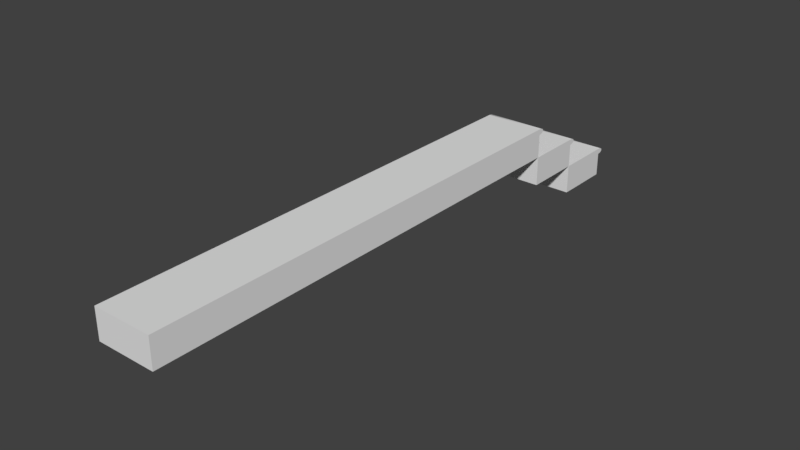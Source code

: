 # Source: stairs.blend  (saved by Blender 2.77.0; exported with 4.5.12 LTS)
import bpy
from mathutils import Matrix  # noqa: F401  (used for matrix-valued properties, if any)

bpy.ops.wm.read_factory_settings(use_empty=True)
scene = bpy.context.scene
scene.name = 'Scene'

# ---- collections
col_collection_1 = bpy.data.collections.new('Collection 1'); scene.collection.children.link(col_collection_1)

# ---- world
world_world = bpy.data.worlds.new('World'); scene.world = world_world
world_world.color = (0.05088, 0.05088, 0.05088)
world_world.use_sun_shadow = False
world_world.sun_shadow_jitter_overblur = 0.0
world_world.cycles.sampling_method = 'MANUAL'

# ---- meshes
me_cube_005 = bpy.data.meshes.new('Cube.005')
me_cube_005.from_pydata([(-1.0, -1.0, 3.0), (-1.0, -1.0, 2.6), (1.0, -1.0, 3.0), (1.0, -1.0, 2.6), (-1.0, -0.8, 2.8), (1.0, -0.8, 2.8), (1.0, -0.8098, 2.738), (-1.0, -0.8098, 2.738), (-1.0, -1.0, 3.0), (-1.0, -0.9382, 2.99), (-1.0, -0.8824, 2.962), (-1.0, -0.8382, 2.918), (-1.0, -0.8098, 2.862), (-1.0, -0.8382, 2.682), (-1.0, -0.8824, 2.638), (-1.0, -0.9382, 2.61), (1.0, -0.8098, 2.862), (1.0, -0.9382, 2.61), (1.0, -0.8824, 2.638), (1.0, -0.8382, 2.682), (1.0, -0.8382, 2.918), (1.0, -0.8824, 2.962), (1.0, -0.9382, 2.99), (1.0, -1.0, 3.0), (-1.0, 1.0, 1.0), (-1.0, 1.0, 0.6), (1.0, 1.0, 1.0), (1.0, 1.0, 0.6), (-1.0, 1.2, 0.8), (1.0, 1.2, 0.8), (1.0, 1.19, 0.7382), (-1.0, 1.19, 0.7382), (-1.0, 1.0, 1.0), (-1.0, 1.062, 0.9902), (-1.0, 1.118, 0.9618), (-1.0, 1.162, 0.9176), (-1.0, 1.19, 0.8618), (-1.0, 1.162, 0.6824), (-1.0, 1.118, 0.6382), (-1.0, 1.062, 0.6098), (1.0, 1.19, 0.8618), (1.0, 1.062, 0.6098), (1.0, 1.118, 0.6382), (1.0, 1.162, 0.6824), (1.0, 1.162, 0.9176), (1.0, 1.118, 0.9618), (1.0, 1.062, 0.9902), (1.0, 1.0, 1.0), (-1.0, 3.0, -1.0), (-1.0, 3.0, -1.4), (1.0, 3.0, -1.0), (1.0, 3.0, -1.4), (-1.0, 3.2, -1.2), (1.0, 3.2, -1.2), (1.0, 3.19, -1.262), (-1.0, 3.19, -1.262), (-1.0, 3.0, -1.0), (-1.0, 3.062, -1.01), (-1.0, 3.118, -1.038), (-1.0, 3.162, -1.082), (-1.0, 3.19, -1.138), (-1.0, 3.162, -1.318), (-1.0, 3.118, -1.362), (-1.0, 3.062, -1.39), (1.0, 3.19, -1.138), (1.0, 3.062, -1.39), (1.0, 3.118, -1.362), (1.0, 3.162, -1.318), (1.0, 3.162, -1.082), (1.0, 3.118, -1.038), (1.0, 3.062, -1.01), (1.0, 3.0, -1.0)], [], [(4, 5, 6, 7), (0, 8, 9, 10, 11, 12, 4, 7, 13, 14, 15, 1), (12, 16, 5, 4), (3, 17, 18, 19, 6, 5, 16, 20, 21, 22, 23, 2), (7, 6, 19, 13), (8, 23, 22, 9), (9, 22, 21, 10), (10, 21, 20, 11), (11, 20, 16, 12), (13, 19, 18, 14), (14, 18, 17, 15), (15, 17, 3, 1), (28, 29, 30, 31), (24, 32, 33, 34, 35, 36, 28, 31, 37, 38, 39, 25), (36, 40, 29, 28), (27, 41, 42, 43, 30, 29, 40, 44, 45, 46, 47, 26), (31, 30, 43, 37), (32, 47, 46, 33), (33, 46, 45, 34), (34, 45, 44, 35), (35, 44, 40, 36), (37, 43, 42, 38), (38, 42, 41, 39), (39, 41, 27, 25), (52, 53, 54, 55), (48, 56, 57, 58, 59, 60, 52, 55, 61, 62, 63, 49), (60, 64, 53, 52), (51, 65, 66, 67, 54, 53, 64, 68, 69, 70, 71, 50), (55, 54, 67, 61), (56, 71, 70, 57), (57, 70, 69, 58), (58, 69, 68, 59), (59, 68, 64, 60), (61, 67, 66, 62), (62, 66, 65, 63), (63, 65, 51, 49)])
me_cube_005.polygons.foreach_set('use_smooth', [1, 0, 1, 0, 1, 1, 1, 1, 1, 1, 1, 1, 1, 0, 1, 0, 1, 1, 1, 1, 1, 1, 1, 1, 1, 0, 1, 0, 1, 1, 1, 1, 1, 1, 1, 1])
_uv = me_cube_005.uv_layers.new(name='UVMap')
_uv.uv.foreach_set('vector', [0.0, 0.0, 1.0, 0.0, 1.0, 1.0, 0.0, 1.0, 0.5, 1.0, 0.75, 0.933, 0.933, 0.75, 1.0, 0.5, 0.933, 0.25, 0.75, 0.06699, 0.5, 0.0, 0.25, 0.06699, 0.06699, 0.25, 0.0, 0.5, 0.06699, 0.75, 0.25, 0.933, 0.0, 0.0, 1.0, 0.0, 1.0, 1.0, 0.0, 1.0, 0.5, 1.0, 0.75, 0.933, 0.933, 0.75, 1.0, 0.5, 0.933, 0.25, 0.75, 0.06699, 0.5, 0.0, 0.25, 0.06699, 0.06699, 0.25, 0.0, 0.5, 0.06699, 0.75, 0.25, 0.933, 0.0, 0.0, 1.0, 0.0, 1.0, 1.0, 0.0, 1.0, 0.0, 0.0, 1.0, 0.0, 1.0, 1.0, 0.0, 1.0, 0.0, 0.0, 1.0, 0.0, 1.0, 1.0, 0.0, 1.0, 0.0, 0.0, 1.0, 0.0, 1.0, 1.0, 0.0, 1.0, 0.0, 0.0, 1.0, 0.0, 1.0, 1.0, 0.0, 1.0, 0.0, 0.0, 1.0, 0.0, 1.0, 1.0, 0.0, 1.0, 0.0, 0.0, 1.0, 0.0, 1.0, 1.0, 0.0, 1.0, 0.0, 0.0, 1.0, 0.0, 1.0, 1.0, 0.0, 1.0, 0.0, 0.0, 1.0, 0.0, 1.0, 1.0, 0.0, 1.0, 0.5, 1.0, 0.75, 0.933, 0.933, 0.75, 1.0, 0.5, 0.933, 0.25, 0.75, 0.06699, 0.5, 0.0, 0.25, 0.06699, 0.06699, 0.25, 0.0, 0.5, 0.06699, 0.75, 0.25, 0.933, 0.0, 0.0, 1.0, 0.0, 1.0, 1.0, 0.0, 1.0, 0.5, 1.0, 0.75, 0.933, 0.933, 0.75, 1.0, 0.5, 0.933, 0.25, 0.75, 0.06699, 0.5, 0.0, 0.25, 0.06699, 0.06699, 0.25, 0.0, 0.5, 0.06699, 0.75, 0.25, 0.933, 0.0, 0.0, 1.0, 0.0, 1.0, 1.0, 0.0, 1.0, 0.0, 0.0, 1.0, 0.0, 1.0, 1.0, 0.0, 1.0, 0.0, 0.0, 1.0, 0.0, 1.0, 1.0, 0.0, 1.0, 0.0, 0.0, 1.0, 0.0, 1.0, 1.0, 0.0, 1.0, 0.0, 0.0, 1.0, 0.0, 1.0, 1.0, 0.0, 1.0, 0.0, 0.0, 1.0, 0.0, 1.0, 1.0, 0.0, 1.0, 0.0, 0.0, 1.0, 0.0, 1.0, 1.0, 0.0, 1.0, 0.0, 0.0, 1.0, 0.0, 1.0, 1.0, 0.0, 1.0, 0.0, 0.0, 1.0, 0.0, 1.0, 1.0, 0.0, 1.0, 0.5, 1.0, 0.75, 0.933, 0.933, 0.75, 1.0, 0.5, 0.933, 0.25, 0.75, 0.06699, 0.5, 0.0, 0.25, 0.06699, 0.06699, 0.25, 0.0, 0.5, 0.06699, 0.75, 0.25, 0.933, 0.0, 0.0, 1.0, 0.0, 1.0, 1.0, 0.0, 1.0, 0.5, 1.0, 0.75, 0.933, 0.933, 0.75, 1.0, 0.5, 0.933, 0.25, 0.75, 0.06699, 0.5, 0.0, 0.25, 0.06699, 0.06699, 0.25, 0.0, 0.5, 0.06699, 0.75, 0.25, 0.933, 0.0, 0.0, 1.0, 0.0, 1.0, 1.0, 0.0, 1.0, 0.0, 0.0, 1.0, 0.0, 1.0, 1.0, 0.0, 1.0, 0.0, 0.0, 1.0, 0.0, 1.0, 1.0, 0.0, 1.0, 0.0, 0.0, 1.0, 0.0, 1.0, 1.0, 0.0, 1.0, 0.0, 0.0, 1.0, 0.0, 1.0, 1.0, 0.0, 1.0, 0.0, 0.0, 1.0, 0.0, 1.0, 1.0, 0.0, 1.0, 0.0, 0.0, 1.0, 0.0, 1.0, 1.0, 0.0, 1.0, 0.0, 0.0, 1.0, 0.0, 1.0, 1.0, 0.0, 1.0])
me_cube_005.use_remesh_preserve_volume = False
me_cube_005.use_remesh_preserve_attributes = False
me_cube_005.use_mirror_vertex_groups = False
me_cube_005.update()
me_cube_004 = bpy.data.meshes.new('Cube.004')
me_cube_004.from_pydata([(-1.0, -17.0, 3.0), (-1.0, -1.0, 3.0), (1.0, -17.0, 3.0), (1.0, -1.0, 3.0), (-1.0, -1.0, 1.0), (-1.0, 1.0, 1.0), (1.0, -1.0, 1.0), (1.0, 1.0, 1.0), (-1.0, 1.0, -1.0), (-1.0, 3.0, -1.0), (1.0, 1.0, -1.0), (1.0, 3.0, -1.0)], [], [(2, 3, 1, 0), (6, 7, 5, 4), (10, 11, 9, 8)])
_uv = me_cube_004.uv_layers.new(name='UVMap')
_uv.uv.foreach_set('vector', [0.0, 0.0, 1.0, 0.0, 1.0, 1.0, 0.0, 1.0, 0.0, 0.0, 1.0, 0.0, 1.0, 1.0, 0.0, 1.0, 0.0, 0.0, 1.0, 0.0, 1.0, 1.0, 0.0, 1.0])
me_cube_004.use_remesh_preserve_volume = False
me_cube_004.use_remesh_preserve_attributes = False
me_cube_004.use_mirror_vertex_groups = False
me_cube_004.update()
me_cube_002 = bpy.data.meshes.new('Cube.002')
me_cube_002.from_pydata([(-1.0, -17.0, 3.0), (-1.0, -1.0, 3.0), (-1.0, -1.0, 3.0), (-1.0, -1.062, 2.99), (-1.0, -1.118, 2.962), (-1.0, -1.162, 2.918), (-1.0, -1.19, 2.862), (-1.0, -1.2, 2.8), (-1.0, -1.19, 2.738), (-1.0, -1.162, 2.682), (-1.0, -1.118, 2.638), (-1.0, -1.062, 2.61), (-1.0, -1.0, 2.6), (-1.0, -1.0, 1.0), (-1.0, -17.0, 1.0), (1.0, -17.0, 3.0), (1.0, -17.0, 1.0), (1.0, -1.0, 3.0), (1.0, -1.0, 3.0), (1.0, -1.0, 2.6), (1.0, -1.0, 1.0), (1.0, -1.062, 2.61), (1.0, -1.118, 2.638), (1.0, -1.162, 2.682), (1.0, -1.19, 2.738), (1.0, -1.2, 2.8), (1.0, -1.19, 2.862), (1.0, -1.162, 2.918), (1.0, -1.118, 2.962), (1.0, -1.062, 2.99), (-1.0, -1.0, 3.0), (1.0, -1.0, 3.0), (-1.0, -1.0, 1.0), (-1.0, 1.0, 1.0), (-1.0, 1.0, 1.0), (-1.0, 0.9382, 0.9902), (-1.0, 0.8824, 0.9618), (-1.0, 0.8382, 0.9176), (-1.0, 0.8098, 0.8618), (-1.0, 0.8, 0.8), (-1.0, 0.8098, 0.7382), (-1.0, 0.8382, 0.6824), (-1.0, 0.8824, 0.6382), (-1.0, 0.9382, 0.6098), (-1.0, 1.0, 0.6), (-1.0, 1.0, -1.0), (-1.0, -1.0, -1.0), (1.0, -1.0, 1.0), (1.0, -1.0, -1.0), (1.0, 1.0, 1.0), (1.0, 1.0, 1.0), (1.0, 1.0, 0.6), (1.0, 1.0, -1.0), (1.0, 0.9382, 0.6098), (1.0, 0.8824, 0.6382), (1.0, 0.8382, 0.6824), (1.0, 0.8098, 0.7382), (1.0, 0.8, 0.8), (1.0, 0.8098, 0.8618), (1.0, 0.8382, 0.9176), (1.0, 0.8824, 0.9618), (1.0, 0.9382, 0.9902), (-1.0, 1.0, 1.0), (1.0, 1.0, 1.0), (-1.0, 1.0, -1.0), (-1.0, 3.0, -1.0), (-1.0, 3.0, -1.0), (-1.0, 2.938, -1.01), (-1.0, 2.882, -1.038), (-1.0, 2.838, -1.082), (-1.0, 2.81, -1.138), (-1.0, 2.8, -1.2), (-1.0, 2.81, -1.262), (-1.0, 2.838, -1.318), (-1.0, 2.882, -1.362), (-1.0, 2.938, -1.39), (-1.0, 3.0, -1.4), (-1.0, 3.0, -3.0), (-1.0, 1.0, -3.0), (1.0, 1.0, -1.0), (1.0, 1.0, -3.0), (1.0, 3.0, -1.0), (1.0, 3.0, -1.0), (1.0, 3.0, -1.4), (1.0, 3.0, -3.0), (1.0, 2.938, -1.39), (1.0, 2.882, -1.362), (1.0, 2.838, -1.318), (1.0, 2.81, -1.262), (1.0, 2.8, -1.2), (1.0, 2.81, -1.138), (1.0, 2.838, -1.082), (1.0, 2.882, -1.038), (1.0, 2.938, -1.01), (-1.0, 3.0, -1.0), (1.0, 3.0, -1.0)], [], [(0, 1, 2, 3, 4, 5, 6, 7, 8, 9, 10, 11, 12, 13, 14), (15, 0, 14, 16), (1, 17, 18, 2), (19, 20, 13, 12), (14, 13, 20, 16), (17, 15, 16, 20, 19, 21, 22, 23, 24, 25, 26, 27, 28, 29, 18), (2, 12, 11, 10, 9, 8, 7, 6, 5, 4, 3), (19, 18, 29, 28, 27, 26, 25, 24, 23, 22, 21), (18, 31, 30, 2), (32, 33, 34, 35, 36, 37, 38, 39, 40, 41, 42, 43, 44, 45, 46), (47, 32, 46, 48), (33, 49, 50, 34), (51, 52, 45, 44), (46, 45, 52, 48), (49, 47, 48, 52, 51, 53, 54, 55, 56, 57, 58, 59, 60, 61, 50), (34, 44, 43, 42, 41, 40, 39, 38, 37, 36, 35), (51, 50, 61, 60, 59, 58, 57, 56, 55, 54, 53), (50, 63, 62, 34), (64, 65, 66, 67, 68, 69, 70, 71, 72, 73, 74, 75, 76, 77, 78), (79, 64, 78, 80), (65, 81, 82, 66), (83, 84, 77, 76), (78, 77, 84, 80), (81, 79, 80, 84, 83, 85, 86, 87, 88, 89, 90, 91, 92, 93, 82), (66, 76, 75, 74, 73, 72, 71, 70, 69, 68, 67), (83, 82, 93, 92, 91, 90, 89, 88, 87, 86, 85), (82, 95, 94, 66)])
me_cube_002.polygons.foreach_set('use_smooth', [0, 0, 0, 0, 0, 0, 0, 0, 1, 0, 0, 0, 0, 0, 0, 0, 0, 1, 0, 0, 0, 0, 0, 0, 0, 0, 1])
_uv = me_cube_002.uv_layers.new(name='UVMap')
_uv.uv.foreach_set('vector', [0.5, 1.0, 0.7034, 0.9568, 0.8716, 0.8346, 0.9755, 0.6545, 0.9973, 0.4477, 0.933, 0.25, 0.7939, 0.09549, 0.604, 0.01093, 0.396, 0.01093, 0.2061, 0.09549, 0.06699, 0.25, 0.002739, 0.4477, 0.02447, 0.6545, 0.1284, 0.8346, 0.2966, 0.9568, 0.0, 0.0, 1.0, 0.0, 1.0, 1.0, 0.0, 1.0, 0.0, 0.0, 1.0, 0.0, 1.0, 1.0, 0.0, 1.0, 0.0, 0.0, 1.0, 0.0, 1.0, 1.0, 0.0, 1.0, 0.0, 0.0, 1.0, 0.0, 1.0, 1.0, 0.0, 1.0, 0.5, 1.0, 0.7034, 0.9568, 0.8716, 0.8346, 0.9755, 0.6545, 0.9973, 0.4477, 0.933, 0.25, 0.7939, 0.09549, 0.604, 0.01093, 0.396, 0.01093, 0.2061, 0.09549, 0.06699, 0.25, 0.002739, 0.4477, 0.02447, 0.6545, 0.1284, 0.8346, 0.2966, 0.9568, 0.5, 1.0, 0.7703, 0.9206, 0.9548, 0.7077, 0.9949, 0.4288, 0.8779, 0.1726, 0.6409, 0.02025, 0.3591, 0.02025, 0.1221, 0.1726, 0.005089, 0.4288, 0.04518, 0.7077, 0.2297, 0.9206, 0.5, 1.0, 0.7703, 0.9206, 0.9548, 0.7077, 0.9949, 0.4288, 0.8779, 0.1726, 0.6409, 0.02025, 0.3591, 0.02025, 0.1221, 0.1726, 0.005089, 0.4288, 0.04518, 0.7077, 0.2297, 0.9206, 0.0, 0.0, 1.0, 0.0, 1.0, 1.0, 0.0, 1.0, 0.5, 1.0, 0.7034, 0.9568, 0.8716, 0.8346, 0.9755, 0.6545, 0.9973, 0.4477, 0.933, 0.25, 0.7939, 0.09549, 0.604, 0.01093, 0.396, 0.01093, 0.2061, 0.09549, 0.06699, 0.25, 0.002739, 0.4477, 0.02447, 0.6545, 0.1284, 0.8346, 0.2966, 0.9568, 0.0, 0.0, 1.0, 0.0, 1.0, 1.0, 0.0, 1.0, 0.0, 0.0, 1.0, 0.0, 1.0, 1.0, 0.0, 1.0, 0.0, 0.0, 1.0, 0.0, 1.0, 1.0, 0.0, 1.0, 0.0, 0.0, 1.0, 0.0, 1.0, 1.0, 0.0, 1.0, 0.5, 1.0, 0.7034, 0.9568, 0.8716, 0.8346, 0.9755, 0.6545, 0.9973, 0.4477, 0.933, 0.25, 0.7939, 0.09549, 0.604, 0.01093, 0.396, 0.01093, 0.2061, 0.09549, 0.06699, 0.25, 0.002739, 0.4477, 0.02447, 0.6545, 0.1284, 0.8346, 0.2966, 0.9568, 0.5, 1.0, 0.7703, 0.9206, 0.9548, 0.7077, 0.9949, 0.4288, 0.8779, 0.1726, 0.6409, 0.02025, 0.3591, 0.02025, 0.1221, 0.1726, 0.005089, 0.4288, 0.04518, 0.7077, 0.2297, 0.9206, 0.5, 1.0, 0.7703, 0.9206, 0.9548, 0.7077, 0.9949, 0.4288, 0.8779, 0.1726, 0.6409, 0.02025, 0.3591, 0.02025, 0.1221, 0.1726, 0.005089, 0.4288, 0.04518, 0.7077, 0.2297, 0.9206, 0.0, 0.0, 1.0, 0.0, 1.0, 1.0, 0.0, 1.0, 0.5, 1.0, 0.7034, 0.9568, 0.8716, 0.8346, 0.9755, 0.6545, 0.9973, 0.4477, 0.933, 0.25, 0.7939, 0.09549, 0.604, 0.01093, 0.396, 0.01093, 0.2061, 0.09549, 0.06699, 0.25, 0.002739, 0.4477, 0.02447, 0.6545, 0.1284, 0.8346, 0.2966, 0.9568, 0.0, 0.0, 1.0, 0.0, 1.0, 1.0, 0.0, 1.0, 0.0, 0.0, 1.0, 0.0, 1.0, 1.0, 0.0, 1.0, 0.0, 0.0, 1.0, 0.0, 1.0, 1.0, 0.0, 1.0, 0.0, 0.0, 1.0, 0.0, 1.0, 1.0, 0.0, 1.0, 0.5, 1.0, 0.7034, 0.9568, 0.8716, 0.8346, 0.9755, 0.6545, 0.9973, 0.4477, 0.933, 0.25, 0.7939, 0.09549, 0.604, 0.01093, 0.396, 0.01093, 0.2061, 0.09549, 0.06699, 0.25, 0.002739, 0.4477, 0.02447, 0.6545, 0.1284, 0.8346, 0.2966, 0.9568, 0.5, 1.0, 0.7703, 0.9206, 0.9548, 0.7077, 0.9949, 0.4288, 0.8779, 0.1726, 0.6409, 0.02025, 0.3591, 0.02025, 0.1221, 0.1726, 0.005089, 0.4288, 0.04518, 0.7077, 0.2297, 0.9206, 0.5, 1.0, 0.7703, 0.9206, 0.9548, 0.7077, 0.9949, 0.4288, 0.8779, 0.1726, 0.6409, 0.02025, 0.3591, 0.02025, 0.1221, 0.1726, 0.005089, 0.4288, 0.04518, 0.7077, 0.2297, 0.9206, 0.0, 0.0, 1.0, 0.0, 1.0, 1.0, 0.0, 1.0])
me_cube_002.use_remesh_preserve_volume = False
me_cube_002.use_remesh_preserve_attributes = False
me_cube_002.use_mirror_vertex_groups = False
me_cube_002.update()

# ---- objects
ob_bumps = bpy.data.objects.new('Bumps', me_cube_005)
ob_top = bpy.data.objects.new('Top', me_cube_004)
ob_body = bpy.data.objects.new('Body', me_cube_002)

# ---- transforms, parenting, visibility, modifiers, constraints
ob_bumps.location = (0.0, -2.0, 1.5)
ob_bumps.scale = (1.0, 1.0, 0.5)
ob_bumps.lineart.crease_threshold = 0.0
ob_top.location = (0.0, -2.0, 1.5)
ob_top.scale = (1.0, 1.0, 0.5)
ob_top.lineart.crease_threshold = 0.0
ob_body.location = (0.0, -2.0, 1.5)
ob_body.scale = (1.0, 1.0, 0.5)
ob_body.lineart.crease_threshold = 0.0

# ---- collection membership
col_collection_1.objects.link(ob_bumps)
col_collection_1.objects.link(ob_top)
col_collection_1.objects.link(ob_body)

# ---- scene / render settings (as saved in the file)
scene.frame_start = 1; scene.frame_end = 250; scene.frame_set(1)
scene.render.engine = 'BLENDER_EEVEE_NEXT'
scene.render.resolution_percentage = 50
scene.render.dither_intensity = 0.0
scene.cycles.use_denoising = False
scene.cycles.samples = 128
scene.cycles.sampling_pattern = 'TABULATED_SOBOL'
scene.cycles.light_sampling_threshold = 0.0
scene.cycles.use_adaptive_sampling = False
scene.cycles.use_light_tree = False
scene.cycles.blur_glossy = 0.0
scene.cycles.sample_clamp_indirect = 0.0
scene.view_settings.view_transform = 'Standard'
bpy.context.view_layer.update()

# ---- added for rendering (the .blend has no active camera and no usable light): camera, sun
cam_auto = bpy.data.cameras.new('AutoCamera')
cam_auto.lens = 50.0
cam_auto.sensor_width = 36.0
cam_auto.clip_end = 1000.0
ob_auto_camera = bpy.data.objects.new('AutoCamera', cam_auto)
scene.collection.objects.link(ob_auto_camera)
ob_auto_camera.location = (18.9849, -31.6819, 16.6879)
ob_auto_camera.rotation_euler = (1.09748, -7.21219e-08, 0.694738)
scene.camera = ob_auto_camera
light_auto_sun = bpy.data.lights.new('AutoSun', 'SUN')
light_auto_sun.energy = 3.0
light_auto_sun.angle = 0.0523599
ob_auto_sun = bpy.data.objects.new('AutoSun', light_auto_sun)
scene.collection.objects.link(ob_auto_sun)
ob_auto_sun.rotation_euler = (0.872665, 0.174533, 0.523599)
bpy.context.view_layer.update()
